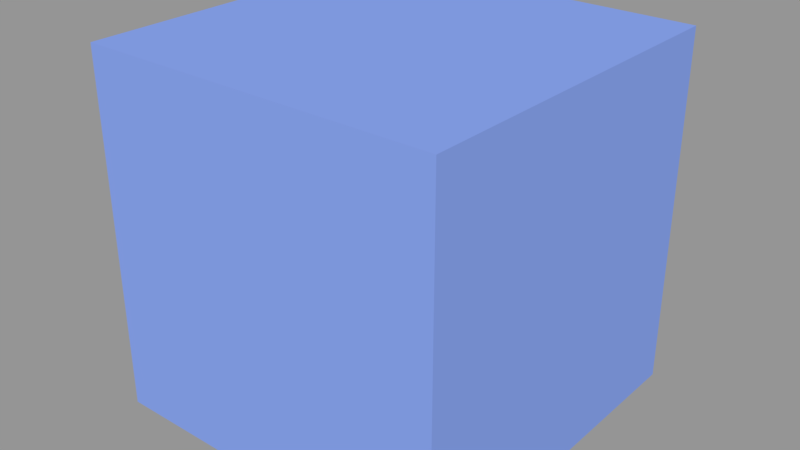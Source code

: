 # Source: untextured_box.blend  (saved by Blender 2.79.0; exported with 4.5.12 LTS)
import bpy
from mathutils import Matrix  # noqa: F401  (used for matrix-valued properties, if any)

bpy.ops.wm.read_factory_settings(use_empty=True)
scene = bpy.context.scene
scene.name = 'Scene'

# ---- collections
col_collection_1 = bpy.data.collections.new('Collection 1'); scene.collection.children.link(col_collection_1)

# ---- materials (node trees are filled in below, after node groups)
mat_material_001 = bpy.data.materials.new('Material.001')
mat_material_001.alpha_threshold = 0.0
mat_material_001.use_transparent_shadow = False
mat_material_001.diffuse_color = (0.2309, 0.3453, 0.8, 1.0)
mat_material_001.specular_color = (1.0, 0.458, 0.02973)
mat_material_001.roughness = 0.5

# ---- material node trees

# ---- meshes
me_cube = bpy.data.meshes.new('Cube')
me_cube.from_pydata([(-1.0, -1.0, -1.0), (-1.0, -1.0, 1.0), (-1.0, 1.0, -1.0), (-1.0, 1.0, 1.0), (1.0, -1.0, -1.0), (1.0, -1.0, 1.0), (1.0, 1.0, -1.0), (1.0, 1.0, 1.0)], [], [(0, 1, 3, 2), (2, 3, 7, 6), (6, 7, 5, 4), (4, 5, 1, 0), (2, 6, 4, 0), (7, 3, 1, 5)])
me_cube.materials.append(mat_material_001)
me_cube.use_remesh_preserve_volume = False
me_cube.use_remesh_preserve_attributes = False
me_cube.use_mirror_vertex_groups = False
me_cube.update()

# ---- objects
ob_cube = bpy.data.objects.new('Cube', me_cube)

# ---- transforms, parenting, visibility, modifiers, constraints
ob_cube.location = (0.0, 0.0, 1.0)
ob_cube.lineart.crease_threshold = 0.0

# ---- collection membership
col_collection_1.objects.link(ob_cube)

# ---- scene / render settings (as saved in the file)
scene.frame_start = 1; scene.frame_end = 250; scene.frame_set(1)
scene.render.engine = 'BLENDER_EEVEE_NEXT'
scene.render.resolution_percentage = 50
scene.render.dither_intensity = 0.0
scene.cycles.use_denoising = False
scene.cycles.samples = 128
scene.cycles.sampling_pattern = 'TABULATED_SOBOL'
scene.cycles.use_adaptive_sampling = False
scene.cycles.use_light_tree = False
scene.cycles.blur_glossy = 0.0
scene.cycles.sample_clamp_indirect = 0.0
scene.view_settings.view_transform = 'Standard'
bpy.context.view_layer.update()

# ---- added for rendering (the .blend has no active camera and no usable light): camera, sun + grey world if the file has none
cam_auto = bpy.data.cameras.new('AutoCamera')
cam_auto.lens = 50.0
cam_auto.sensor_width = 36.0
cam_auto.clip_end = 1000.0
ob_auto_camera = bpy.data.objects.new('AutoCamera', cam_auto)
scene.collection.objects.link(ob_auto_camera)
ob_auto_camera.location = (3.20507, -3.84609, 3.56406)
ob_auto_camera.rotation_euler = (1.09748, -7.21219e-08, 0.694738)
scene.camera = ob_auto_camera
light_auto_sun = bpy.data.lights.new('AutoSun', 'SUN')
light_auto_sun.energy = 3.0
light_auto_sun.angle = 0.0523599
ob_auto_sun = bpy.data.objects.new('AutoSun', light_auto_sun)
scene.collection.objects.link(ob_auto_sun)
ob_auto_sun.rotation_euler = (0.872665, 0.174533, 0.523599)
if scene.world is None:
    world_auto = bpy.data.worlds.new('AutoWorld')
    world_auto.color = (0.3, 0.3, 0.3)
    scene.world = world_auto
bpy.context.view_layer.update()
